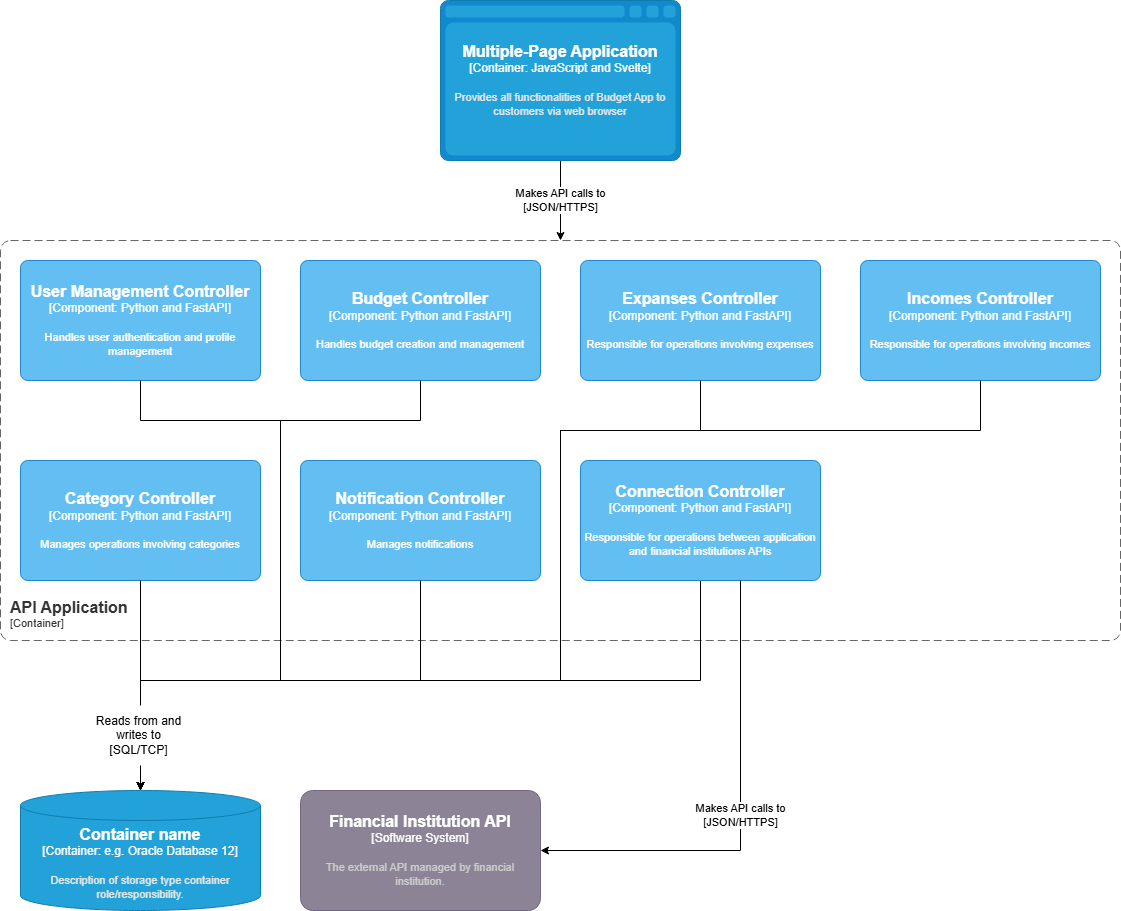

The diagram above was exported from draw.io. Its source (the exported page's mxGraphModel, read from the mxfile embedded in the PNG):
<mxGraphModel dx="1434" dy="772" grid="1" gridSize="10" guides="1" tooltips="1" connect="1" arrows="1" fold="1" page="1" pageScale="1" pageWidth="827" pageHeight="1169" math="0" shadow="0">
  <root>
    <mxCell id="0" />
    <mxCell id="1" parent="0" />
    <mxCell id="t6_0iNICVov8HpG3CBrL-12" value="Makes API calls to&lt;br&gt;[JSON/HTTPS]" style="edgeStyle=orthogonalEdgeStyle;rounded=0;orthogonalLoop=1;jettySize=auto;html=1;" edge="1" parent="1" source="-vlaMrngwLqQQayErhD--1">
      <mxGeometry relative="1" as="geometry">
        <mxPoint x="580" y="290" as="targetPoint" />
      </mxGeometry>
    </mxCell>
    <object placeholders="1" c4Name="Multiple-Page Application" c4Type="Container" c4Technology="JavaScript and Svelte" c4Description="Provides all functionalities of Budget App to customers via web browser" label="&lt;font style=&quot;font-size: 16px&quot;&gt;&lt;b&gt;%c4Name%&lt;/b&gt;&lt;/font&gt;&lt;div&gt;[%c4Type%:&amp;nbsp;%c4Technology%]&lt;/div&gt;&lt;br&gt;&lt;div&gt;&lt;font style=&quot;font-size: 11px&quot;&gt;&lt;font color=&quot;#E6E6E6&quot;&gt;%c4Description%&lt;/font&gt;&lt;/div&gt;" id="-vlaMrngwLqQQayErhD--1">
      <mxCell style="shape=mxgraph.c4.webBrowserContainer2;whiteSpace=wrap;html=1;boundedLbl=1;rounded=0;labelBackgroundColor=none;strokeColor=#118ACD;fillColor=#23A2D9;strokeColor=#118ACD;strokeColor2=#0E7DAD;fontSize=12;fontColor=#ffffff;align=center;metaEdit=1;points=[[0.5,0,0],[1,0.25,0],[1,0.5,0],[1,0.75,0],[0.5,1,0],[0,0.75,0],[0,0.5,0],[0,0.25,0]];resizable=0;" parent="1" vertex="1">
        <mxGeometry x="460" y="50" width="240" height="160" as="geometry" />
      </mxCell>
    </object>
    <object placeholders="1" c4Name="API Application" c4Type="ContainerScopeBoundary" c4Application="Container" label="&lt;font style=&quot;font-size: 16px&quot;&gt;&lt;b&gt;&lt;div style=&quot;text-align: left&quot;&gt;%c4Name%&lt;/div&gt;&lt;/b&gt;&lt;/font&gt;&lt;div style=&quot;text-align: left&quot;&gt;[%c4Application%]&lt;/div&gt;" id="BQd5U5uuWQc7bT7BALgP-2">
      <mxCell style="rounded=1;fontSize=11;whiteSpace=wrap;html=1;dashed=1;arcSize=20;fillColor=none;strokeColor=#666666;fontColor=#333333;labelBackgroundColor=none;align=left;verticalAlign=bottom;labelBorderColor=none;spacingTop=0;spacing=10;dashPattern=8 4;metaEdit=1;rotatable=0;perimeter=rectanglePerimeter;noLabel=0;labelPadding=0;allowArrows=0;connectable=0;expand=0;recursiveResize=0;editable=1;pointerEvents=0;absoluteArcSize=1;points=[[0.25,0,0],[0.5,0,0],[0.75,0,0],[1,0.25,0],[1,0.5,0],[1,0.75,0],[0.75,1,0],[0.5,1,0],[0.25,1,0],[0,0.75,0],[0,0.5,0],[0,0.25,0]];" parent="1" vertex="1">
        <mxGeometry x="20" y="290" width="1120" height="400" as="geometry" />
      </mxCell>
    </object>
    <object placeholders="1" c4Name="Container name" c4Type="Container" c4Technology="e.g. Oracle Database 12" c4Description="Description of storage type container role/responsibility." label="&lt;font style=&quot;font-size: 16px&quot;&gt;&lt;b&gt;%c4Name%&lt;/b&gt;&lt;/font&gt;&lt;div&gt;[%c4Type%:&amp;nbsp;%c4Technology%]&lt;/div&gt;&lt;br&gt;&lt;div&gt;&lt;font style=&quot;font-size: 11px&quot;&gt;&lt;font color=&quot;#E6E6E6&quot;&gt;%c4Description%&lt;/font&gt;&lt;/div&gt;" id="fTo7HC_diyl6aeYpIXBf-1">
      <mxCell style="shape=cylinder3;size=15;whiteSpace=wrap;html=1;boundedLbl=1;rounded=0;labelBackgroundColor=none;fillColor=#23A2D9;fontSize=12;fontColor=#ffffff;align=center;strokeColor=#0E7DAD;metaEdit=1;points=[[0.5,0,0],[1,0.25,0],[1,0.5,0],[1,0.75,0],[0.5,1,0],[0,0.75,0],[0,0.5,0],[0,0.25,0]];resizable=0;" vertex="1" parent="1">
        <mxGeometry x="40" y="840" width="240" height="120" as="geometry" />
      </mxCell>
    </object>
    <object placeholders="1" c4Name="User Management Controller" c4Type="Component" c4Technology="Python and FastAPI" c4Description="Handles user authentication and profile management" label="&lt;font style=&quot;font-size: 16px&quot;&gt;&lt;b&gt;%c4Name%&lt;/b&gt;&lt;/font&gt;&lt;div&gt;[%c4Type%: %c4Technology%]&lt;/div&gt;&lt;br&gt;&lt;div&gt;&lt;font style=&quot;font-size: 11px&quot;&gt;%c4Description%&lt;/font&gt;&lt;/div&gt;" id="fTo7HC_diyl6aeYpIXBf-3">
      <mxCell style="rounded=1;whiteSpace=wrap;html=1;labelBackgroundColor=none;fillColor=#63BEF2;fontColor=#ffffff;align=center;arcSize=6;strokeColor=#2086C9;metaEdit=1;resizable=0;points=[[0.25,0,0],[0.5,0,0],[0.75,0,0],[1,0.25,0],[1,0.5,0],[1,0.75,0],[0.75,1,0],[0.5,1,0],[0.25,1,0],[0,0.75,0],[0,0.5,0],[0,0.25,0]];" vertex="1" parent="1">
        <mxGeometry x="40" y="310" width="240" height="120" as="geometry" />
      </mxCell>
    </object>
    <object placeholders="1" c4Name="Budget Controller" c4Type="Component" c4Technology="Python and FastAPI" c4Description="Handles budget creation and management" label="&lt;font style=&quot;font-size: 16px&quot;&gt;&lt;b&gt;%c4Name%&lt;/b&gt;&lt;/font&gt;&lt;div&gt;[%c4Type%: %c4Technology%]&lt;/div&gt;&lt;br&gt;&lt;div&gt;&lt;font style=&quot;font-size: 11px&quot;&gt;%c4Description%&lt;/font&gt;&lt;/div&gt;" id="fTo7HC_diyl6aeYpIXBf-4">
      <mxCell style="rounded=1;whiteSpace=wrap;html=1;labelBackgroundColor=none;fillColor=#63BEF2;fontColor=#ffffff;align=center;arcSize=6;strokeColor=#2086C9;metaEdit=1;resizable=0;points=[[0.25,0,0],[0.5,0,0],[0.75,0,0],[1,0.25,0],[1,0.5,0],[1,0.75,0],[0.75,1,0],[0.5,1,0],[0.25,1,0],[0,0.75,0],[0,0.5,0],[0,0.25,0]];" vertex="1" parent="1">
        <mxGeometry x="320" y="310" width="240" height="120" as="geometry" />
      </mxCell>
    </object>
    <object placeholders="1" c4Name="Expanses Controller" c4Type="Component" c4Technology="Python and FastAPI" c4Description="Responsible for operations involving expenses" label="&lt;font style=&quot;font-size: 16px&quot;&gt;&lt;b&gt;%c4Name%&lt;/b&gt;&lt;/font&gt;&lt;div&gt;[%c4Type%: %c4Technology%]&lt;/div&gt;&lt;br&gt;&lt;div&gt;&lt;font style=&quot;font-size: 11px&quot;&gt;%c4Description%&lt;/font&gt;&lt;/div&gt;" id="fTo7HC_diyl6aeYpIXBf-5">
      <mxCell style="rounded=1;whiteSpace=wrap;html=1;labelBackgroundColor=none;fillColor=#63BEF2;fontColor=#ffffff;align=center;arcSize=6;strokeColor=#2086C9;metaEdit=1;resizable=0;points=[[0.25,0,0],[0.5,0,0],[0.75,0,0],[1,0.25,0],[1,0.5,0],[1,0.75,0],[0.75,1,0],[0.5,1,0],[0.25,1,0],[0,0.75,0],[0,0.5,0],[0,0.25,0]];" vertex="1" parent="1">
        <mxGeometry x="600" y="310" width="240" height="120" as="geometry" />
      </mxCell>
    </object>
    <object placeholders="1" c4Name="Incomes Controller" c4Type="Component" c4Technology="Python and FastAPI" c4Description="Responsible for operations involving incomes" label="&lt;font style=&quot;font-size: 16px&quot;&gt;&lt;b&gt;%c4Name%&lt;/b&gt;&lt;/font&gt;&lt;div&gt;[%c4Type%: %c4Technology%]&lt;/div&gt;&lt;br&gt;&lt;div&gt;&lt;font style=&quot;font-size: 11px&quot;&gt;%c4Description%&lt;/font&gt;&lt;/div&gt;" id="fTo7HC_diyl6aeYpIXBf-6">
      <mxCell style="rounded=1;whiteSpace=wrap;html=1;labelBackgroundColor=none;fillColor=#63BEF2;fontColor=#ffffff;align=center;arcSize=6;strokeColor=#2086C9;metaEdit=1;resizable=0;points=[[0.25,0,0],[0.5,0,0],[0.75,0,0],[1,0.25,0],[1,0.5,0],[1,0.75,0],[0.75,1,0],[0.5,1,0],[0.25,1,0],[0,0.75,0],[0,0.5,0],[0,0.25,0]];" vertex="1" parent="1">
        <mxGeometry x="880" y="310" width="240" height="120" as="geometry" />
      </mxCell>
    </object>
    <object placeholders="1" c4Name="Category Controller" c4Type="Component" c4Technology="Python and FastAPI" c4Description="Manages operations involving categories" label="&lt;font style=&quot;font-size: 16px&quot;&gt;&lt;b&gt;%c4Name%&lt;/b&gt;&lt;/font&gt;&lt;div&gt;[%c4Type%: %c4Technology%]&lt;/div&gt;&lt;br&gt;&lt;div&gt;&lt;font style=&quot;font-size: 11px&quot;&gt;%c4Description%&lt;/font&gt;&lt;/div&gt;" id="fTo7HC_diyl6aeYpIXBf-8">
      <mxCell style="rounded=1;whiteSpace=wrap;html=1;labelBackgroundColor=none;fillColor=#63BEF2;fontColor=#ffffff;align=center;arcSize=6;strokeColor=#2086C9;metaEdit=1;resizable=0;points=[[0.25,0,0],[0.5,0,0],[0.75,0,0],[1,0.25,0],[1,0.5,0],[1,0.75,0],[0.75,1,0],[0.5,1,0],[0.25,1,0],[0,0.75,0],[0,0.5,0],[0,0.25,0]];" vertex="1" parent="1">
        <mxGeometry x="40" y="510" width="240" height="120" as="geometry" />
      </mxCell>
    </object>
    <mxCell id="t6_0iNICVov8HpG3CBrL-6" style="edgeStyle=orthogonalEdgeStyle;rounded=0;orthogonalLoop=1;jettySize=auto;html=1;entryX=0.5;entryY=0;entryDx=0;entryDy=0;entryPerimeter=0;" edge="1" parent="1" source="YU-CcTlA9hcdyp0Oh-sr-1" target="fTo7HC_diyl6aeYpIXBf-1">
      <mxGeometry relative="1" as="geometry">
        <Array as="points">
          <mxPoint x="720" y="730" />
          <mxPoint x="160" y="730" />
        </Array>
      </mxGeometry>
    </mxCell>
    <object placeholders="1" c4Name="Connection Controller" c4Type="Component" c4Technology="Python and FastAPI" c4Description="Responsible for operations between application and financial institutions APIs" label="&lt;font style=&quot;font-size: 16px&quot;&gt;&lt;b&gt;%c4Name%&lt;/b&gt;&lt;/font&gt;&lt;div&gt;[%c4Type%: %c4Technology%]&lt;/div&gt;&lt;br&gt;&lt;div&gt;&lt;font style=&quot;font-size: 11px&quot;&gt;%c4Description%&lt;/font&gt;&lt;/div&gt;" id="YU-CcTlA9hcdyp0Oh-sr-1">
      <mxCell style="rounded=1;whiteSpace=wrap;html=1;labelBackgroundColor=none;fillColor=#63BEF2;fontColor=#ffffff;align=center;arcSize=6;strokeColor=#2086C9;metaEdit=1;resizable=0;points=[[0.25,0,0],[0.5,0,0],[0.75,0,0],[1,0.25,0],[1,0.5,0],[1,0.75,0],[0.75,1,0],[0.5,1,0],[0.25,1,0],[0,0.75,0],[0,0.5,0],[0,0.25,0]];" vertex="1" parent="1">
        <mxGeometry x="600" y="510" width="240" height="120" as="geometry" />
      </mxCell>
    </object>
    <object placeholders="1" c4Name="Notification Controller" c4Type="Component" c4Technology="Python and FastAPI" c4Description="Manages notifications" label="&lt;font style=&quot;font-size: 16px&quot;&gt;&lt;b&gt;%c4Name%&lt;/b&gt;&lt;/font&gt;&lt;div&gt;[%c4Type%: %c4Technology%]&lt;/div&gt;&lt;br&gt;&lt;div&gt;&lt;font style=&quot;font-size: 11px&quot;&gt;%c4Description%&lt;/font&gt;&lt;/div&gt;" id="t6_0iNICVov8HpG3CBrL-1">
      <mxCell style="rounded=1;whiteSpace=wrap;html=1;labelBackgroundColor=none;fillColor=#63BEF2;fontColor=#ffffff;align=center;arcSize=6;strokeColor=#2086C9;metaEdit=1;resizable=0;points=[[0.25,0,0],[0.5,0,0],[0.75,0,0],[1,0.25,0],[1,0.5,0],[1,0.75,0],[0.75,1,0],[0.5,1,0],[0.25,1,0],[0,0.75,0],[0,0.5,0],[0,0.25,0]];" vertex="1" parent="1">
        <mxGeometry x="320" y="510" width="240" height="120" as="geometry" />
      </mxCell>
    </object>
    <mxCell id="t6_0iNICVov8HpG3CBrL-3" style="edgeStyle=orthogonalEdgeStyle;rounded=0;orthogonalLoop=1;jettySize=auto;html=1;entryX=0.5;entryY=0;entryDx=0;entryDy=0;entryPerimeter=0;" edge="1" parent="1" source="fTo7HC_diyl6aeYpIXBf-3" target="fTo7HC_diyl6aeYpIXBf-1">
      <mxGeometry relative="1" as="geometry">
        <Array as="points">
          <mxPoint x="160" y="470" />
          <mxPoint x="300" y="470" />
          <mxPoint x="300" y="730" />
          <mxPoint x="160" y="730" />
        </Array>
      </mxGeometry>
    </mxCell>
    <mxCell id="t6_0iNICVov8HpG3CBrL-4" style="edgeStyle=orthogonalEdgeStyle;rounded=0;orthogonalLoop=1;jettySize=auto;html=1;entryX=0.5;entryY=0;entryDx=0;entryDy=0;entryPerimeter=0;" edge="1" parent="1" source="fTo7HC_diyl6aeYpIXBf-8" target="fTo7HC_diyl6aeYpIXBf-1">
      <mxGeometry relative="1" as="geometry" />
    </mxCell>
    <mxCell id="t6_0iNICVov8HpG3CBrL-5" style="edgeStyle=orthogonalEdgeStyle;rounded=0;orthogonalLoop=1;jettySize=auto;html=1;entryX=0.5;entryY=0;entryDx=0;entryDy=0;entryPerimeter=0;" edge="1" parent="1" source="fTo7HC_diyl6aeYpIXBf-4" target="fTo7HC_diyl6aeYpIXBf-1">
      <mxGeometry relative="1" as="geometry">
        <Array as="points">
          <mxPoint x="440" y="470" />
          <mxPoint x="300" y="470" />
          <mxPoint x="300" y="730" />
          <mxPoint x="160" y="730" />
        </Array>
      </mxGeometry>
    </mxCell>
    <mxCell id="t6_0iNICVov8HpG3CBrL-9" style="edgeStyle=orthogonalEdgeStyle;rounded=0;orthogonalLoop=1;jettySize=auto;html=1;entryX=0.5;entryY=0;entryDx=0;entryDy=0;entryPerimeter=0;" edge="1" parent="1" source="t6_0iNICVov8HpG3CBrL-1" target="fTo7HC_diyl6aeYpIXBf-1">
      <mxGeometry relative="1" as="geometry">
        <Array as="points">
          <mxPoint x="440" y="730" />
          <mxPoint x="160" y="730" />
        </Array>
      </mxGeometry>
    </mxCell>
    <mxCell id="t6_0iNICVov8HpG3CBrL-10" style="edgeStyle=orthogonalEdgeStyle;rounded=0;orthogonalLoop=1;jettySize=auto;html=1;entryX=0.5;entryY=0;entryDx=0;entryDy=0;entryPerimeter=0;" edge="1" parent="1" source="fTo7HC_diyl6aeYpIXBf-5" target="fTo7HC_diyl6aeYpIXBf-1">
      <mxGeometry relative="1" as="geometry">
        <Array as="points">
          <mxPoint x="720" y="480" />
          <mxPoint x="580" y="480" />
          <mxPoint x="580" y="730" />
          <mxPoint x="160" y="730" />
        </Array>
      </mxGeometry>
    </mxCell>
    <mxCell id="t6_0iNICVov8HpG3CBrL-11" style="edgeStyle=orthogonalEdgeStyle;rounded=0;orthogonalLoop=1;jettySize=auto;html=1;entryX=0.5;entryY=0;entryDx=0;entryDy=0;entryPerimeter=0;" edge="1" parent="1" source="fTo7HC_diyl6aeYpIXBf-6" target="fTo7HC_diyl6aeYpIXBf-1">
      <mxGeometry relative="1" as="geometry">
        <Array as="points">
          <mxPoint x="1000" y="480" />
          <mxPoint x="580" y="480" />
          <mxPoint x="580" y="730" />
          <mxPoint x="160" y="730" />
        </Array>
      </mxGeometry>
    </mxCell>
    <object placeholders="1" c4Name="Financial Institution API" c4Type="Software System" c4Description="The external API managed by financial institution." label="&lt;font style=&quot;font-size: 16px&quot;&gt;&lt;b&gt;%c4Name%&lt;/b&gt;&lt;/font&gt;&lt;div&gt;[%c4Type%]&lt;/div&gt;&lt;br&gt;&lt;div&gt;&lt;font style=&quot;font-size: 11px&quot;&gt;&lt;font color=&quot;#cccccc&quot;&gt;%c4Description%&lt;/font&gt;&lt;/div&gt;" id="8GUMnPnbYTbVViZ_MRje-1">
      <mxCell style="rounded=1;whiteSpace=wrap;html=1;labelBackgroundColor=none;fillColor=#8C8496;fontColor=#ffffff;align=center;arcSize=10;strokeColor=#736782;metaEdit=1;resizable=0;points=[[0.25,0,0],[0.5,0,0],[0.75,0,0],[1,0.25,0],[1,0.5,0],[1,0.75,0],[0.75,1,0],[0.5,1,0],[0.25,1,0],[0,0.75,0],[0,0.5,0],[0,0.25,0]];" vertex="1" parent="1">
        <mxGeometry x="320" y="840" width="240" height="120" as="geometry" />
      </mxCell>
    </object>
    <mxCell id="8GUMnPnbYTbVViZ_MRje-3" value="Reads from and&lt;br&gt;writes to&lt;br&gt;[SQL/TCP]" style="text;html=1;align=center;verticalAlign=middle;resizable=0;points=[];autosize=1;strokeColor=none;fillColor=default;" vertex="1" parent="1">
      <mxGeometry x="103" y="755" width="110" height="60" as="geometry" />
    </mxCell>
    <mxCell id="8GUMnPnbYTbVViZ_MRje-6" value="Makes API calls to&lt;br&gt;[JSON/HTTPS]" style="edgeStyle=orthogonalEdgeStyle;rounded=0;orthogonalLoop=1;jettySize=auto;html=1;entryX=1;entryY=0.5;entryDx=0;entryDy=0;entryPerimeter=0;" edge="1" parent="1" source="YU-CcTlA9hcdyp0Oh-sr-1" target="8GUMnPnbYTbVViZ_MRje-1">
      <mxGeometry relative="1" as="geometry">
        <Array as="points">
          <mxPoint x="760" y="900" />
        </Array>
      </mxGeometry>
    </mxCell>
  </root>
</mxGraphModel>